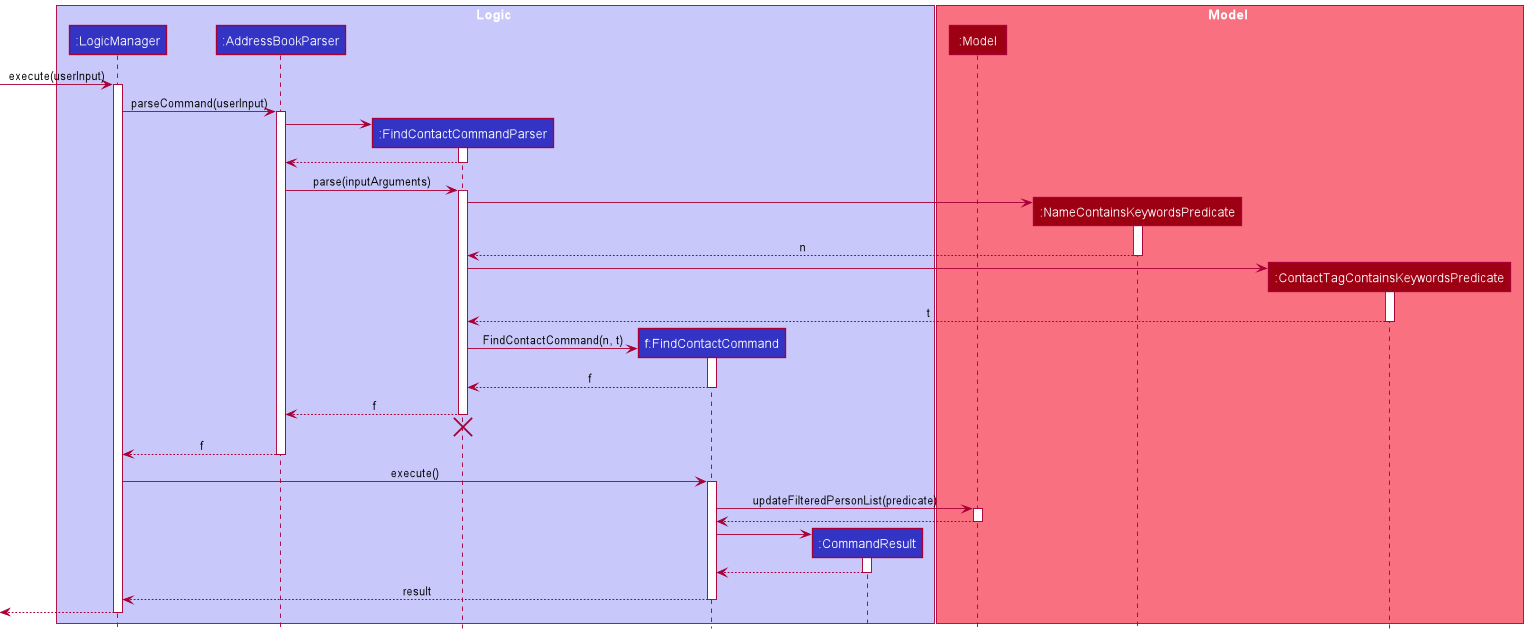

The diagram above was rendered by PlantUML. Its source (embedded in the PNG):
@startuml
!include style.puml

scale 938*462

box Logic LOGIC_COLOR_T1
participant ":LogicManager" as LogicManager LOGIC_COLOR
participant ":AddressBookParser" as AddressBookParser LOGIC_COLOR
participant ":FindContactCommandParser" as FindContactCommandParser LOGIC_COLOR
participant "f:FindContactCommand" as FindContactCommand LOGIC_COLOR
participant ":CommandResult" as CommandResult LOGIC_COLOR
end box

box Model MODEL_COLOR_T1
participant ":Model" as Model MODEL_COLOR
participant ":NameContainsKeywordsPredicate" as NameContainsKeywordsPredicate MODEL_COLOR
participant ":ContactTagContainsKeywordsPredicate" as ContactTagContainsKeywordsPredicate MODEL_COLOR
end box

[-> LogicManager : execute(userInput)
activate LogicManager

LogicManager -> AddressBookParser : parseCommand(userInput)
activate AddressBookParser

create FindContactCommandParser
AddressBookParser -> FindContactCommandParser
activate FindContactCommandParser


FindContactCommandParser --> AddressBookParser
deactivate FindContactCommandParser

AddressBookParser -> FindContactCommandParser : parse(inputArguments)
activate FindContactCommandParser

create NameContainsKeywordsPredicate
FindContactCommandParser -> NameContainsKeywordsPredicate
activate NameContainsKeywordsPredicate

NameContainsKeywordsPredicate --> FindContactCommandParser : n
deactivate NameContainsKeywordsPredicate

create ContactTagContainsKeywordsPredicate
FindContactCommandParser -> ContactTagContainsKeywordsPredicate
activate ContactTagContainsKeywordsPredicate

ContactTagContainsKeywordsPredicate --> FindContactCommandParser : t
deactivate ContactTagContainsKeywordsPredicate

create FindContactCommand
FindContactCommandParser -> FindContactCommand : FindContactCommand(n, t)
activate FindContactCommand

FindContactCommand --> FindContactCommandParser : f
deactivate FindContactCommand

FindContactCommandParser --> AddressBookParser : f
deactivate FindContactCommandParser
'Hidden arrow to position the destroy marker below the end of the activation bar.
FindContactCommandParser -[hidden]-> AddressBookParser
destroy FindContactCommandParser

AddressBookParser --> LogicManager : f
deactivate AddressBookParser

LogicManager -> FindContactCommand : execute()
activate FindContactCommand


FindContactCommand -> Model : updateFilteredPersonList(predicate)
activate Model

Model --> FindContactCommand
deactivate Model

create CommandResult
FindContactCommand -> CommandResult
activate CommandResult

CommandResult --> FindContactCommand
deactivate CommandResult

FindContactCommand --> LogicManager : result
deactivate FindContactCommand

[<--LogicManager
deactivate LogicManager
@enduml